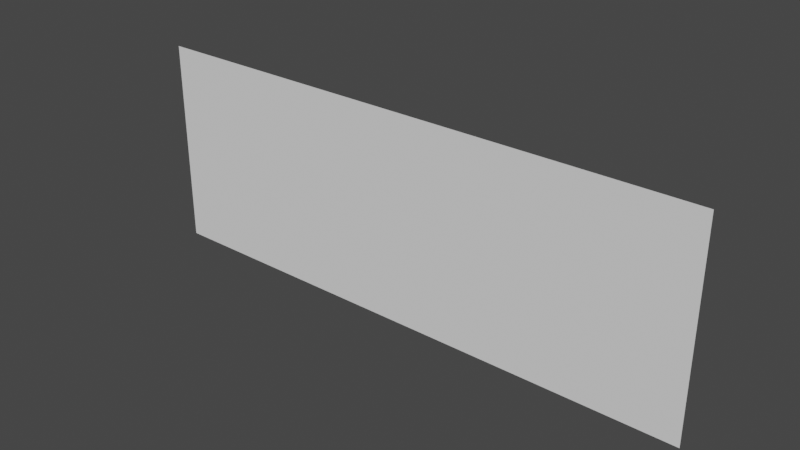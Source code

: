 # Source: 003.blend  (saved by Blender 2.81.16; exported with 4.5.12 LTS)
import bpy
from mathutils import Matrix  # noqa: F401  (used for matrix-valued properties, if any)

bpy.ops.wm.read_factory_settings(use_empty=True)
scene = bpy.context.scene
scene.name = 'Scene'

# ---- collections
col_collection = bpy.data.collections.new('Collection'); scene.collection.children.link(col_collection)

# ---- world
world_world = bpy.data.worlds.new('World'); scene.world = world_world
world_world.use_nodes = True; world_world.node_tree.nodes.clear()
_N = world_world.node_tree.nodes; _L = world_world.node_tree.links
n0 = _N.new('ShaderNodeOutputWorld'); n0.name = 'World Output'; n0.location = (300, 300)
n1 = _N.new('ShaderNodeBackground'); n1.name = 'Background'; n1.location = (10, 300)
n1.inputs[0].default_value = (0.05088, 0.05088, 0.05088, 1.0)
_L.new(n1.outputs[0], n0.inputs[0])
n0.is_active_output = True
world_world.color = (0.05088, 0.05088, 0.05088)
world_world.use_sun_shadow = False
world_world.sun_shadow_jitter_overblur = 0.0

# ---- meshes
me_plane = bpy.data.meshes.new('Plane')
me_plane.from_pydata([(0.0, 0.6426, -4.8e-08), (1.317, 0.6426, -4.8e-08), (0.0, 1.607, -4.8e-08), (1.317, 1.607, -4.8e-08)], [], [(0, 1, 3, 2)])
_uv = me_plane.uv_layers.new(name='UVMap')
_uv.uv.foreach_set('vector', [0.0, 0.0, 1.0, 0.0, 1.0, 1.0, 0.0, 1.0])
me_plane.use_remesh_fix_poles = True
me_plane.use_remesh_preserve_attributes = False
me_plane.use_mirror_vertex_groups = False
me_plane.update()

# ---- objects
ob_empty = bpy.data.objects.new('Empty', None)
ob_empty_001 = bpy.data.objects.new('Empty.001', None)
ob_empty_002 = bpy.data.objects.new('Empty.002', None)
ob_plane = bpy.data.objects.new('Plane', me_plane)

# ---- transforms, parenting, visibility, modifiers, constraints
ob_empty.location = (-1.14, 0.0, 0.54)
ob_empty.rotation_euler = (1.571, -0.0, -0.0)
ob_empty.scale = (10.0, 10.0, 10.0)
ob_empty.empty_display_type = 'IMAGE'
ob_empty.empty_display_size = 5.0
ob_empty.empty_image_depth = 'BACK'
ob_empty.show_empty_image_perspective = False
ob_empty.empty_image_side = 'FRONT'
ob_empty.lineart.crease_threshold = 0.0
ob_empty_001.location = (0.0, -3.73, -0.6)
ob_empty_001.rotation_euler = (1.571, -0.0, 1.571)
ob_empty_001.scale = (10.0, 10.0, 10.0)
ob_empty_001.empty_display_type = 'IMAGE'
ob_empty_001.empty_display_size = 5.0
ob_empty_001.empty_image_depth = 'BACK'
ob_empty_001.show_empty_image_perspective = False
ob_empty_001.empty_image_side = 'FRONT'
ob_empty_001.lineart.crease_threshold = 0.0
ob_empty_002.location = (2.55, 0.0, 0.0)
ob_empty_002.rotation_euler = (1.571, 0.0, 3.142)
ob_empty_002.scale = (10.0, 10.0, 10.0)
ob_empty_002.empty_display_type = 'IMAGE'
ob_empty_002.empty_display_size = 5.0
ob_empty_002.empty_image_depth = 'BACK'
ob_empty_002.show_empty_image_perspective = False
ob_empty_002.empty_image_side = 'FRONT'
ob_empty_002.lineart.crease_threshold = 0.0
ob_plane.location = (0.0, 0.0, 11.6)
ob_plane.rotation_euler = (1.571, -0.0, 0.0)
ob_plane.scale = (0.4953, 0.4953, 0.4953)
ob_plane.lineart.crease_threshold = 0.0
_m = ob_plane.modifiers.new('Mirror', 'MIRROR')
_m.use_clip = True

# ---- collection membership
col_collection.objects.link(ob_empty)
col_collection.objects.link(ob_empty_001)
col_collection.objects.link(ob_empty_002)
col_collection.objects.link(ob_plane)

# ---- scene / render settings (as saved in the file)
scene.frame_start = 1; scene.frame_end = 250; scene.frame_set(1)
scene.render.engine = 'BLENDER_EEVEE_NEXT'
scene.cycles.use_denoising = False
scene.cycles.samples = 128
scene.cycles.sampling_pattern = 'TABULATED_SOBOL'
scene.cycles.use_adaptive_sampling = False
scene.cycles.use_light_tree = False
scene.view_settings.view_transform = 'Filmic'
bpy.context.view_layer.update()

# ---- added for rendering (the .blend has no active camera and no usable light): camera, sun
cam_auto = bpy.data.cameras.new('AutoCamera')
cam_auto.lens = 50.0
cam_auto.sensor_width = 36.0
cam_auto.clip_end = 1000.0
ob_auto_camera = bpy.data.objects.new('AutoCamera', cam_auto)
scene.collection.objects.link(ob_auto_camera)
ob_auto_camera.location = (1.2855, -1.5426, 13.1825)
ob_auto_camera.rotation_euler = (1.09748, -7.21219e-08, 0.694738)
scene.camera = ob_auto_camera
light_auto_sun = bpy.data.lights.new('AutoSun', 'SUN')
light_auto_sun.energy = 3.0
light_auto_sun.angle = 0.0523599
ob_auto_sun = bpy.data.objects.new('AutoSun', light_auto_sun)
scene.collection.objects.link(ob_auto_sun)
ob_auto_sun.rotation_euler = (0.872665, 0.174533, 0.523599)
bpy.context.view_layer.update()
